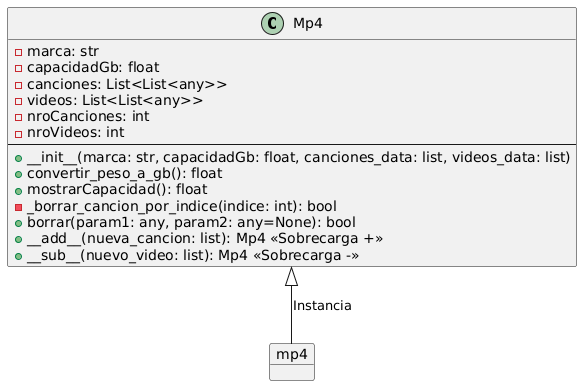

The diagram above was rendered by PlantUML. Its source (embedded in the PNG):
@startuml
class Mp4 {
  - marca: str
  - capacidadGb: float
  - canciones: List<List<any>>
  - videos: List<List<any>>
  - nroCanciones: int
  - nroVideos: int
  --
  + __init__(marca: str, capacidadGb: float, canciones_data: list, videos_data: list)
  + convertir_peso_a_gb(): float
  + mostrarCapacidad(): float
  - _borrar_cancion_por_indice(indice: int): bool
  ' Polimorfismo Ad Hoc (Sobrecarga simulada)
  + borrar(param1: any, param2: any=None): bool
  ' Polimorfismo por Sobrecarga de Operadores
  + __add__(nueva_cancion: list): Mp4 <<Sobrecarga +>>
  + __sub__(nuevo_video: list): Mp4 <<Sobrecarga ->>
}

object mp4

Mp4 <|-- mp4 : Instancia
@enduml